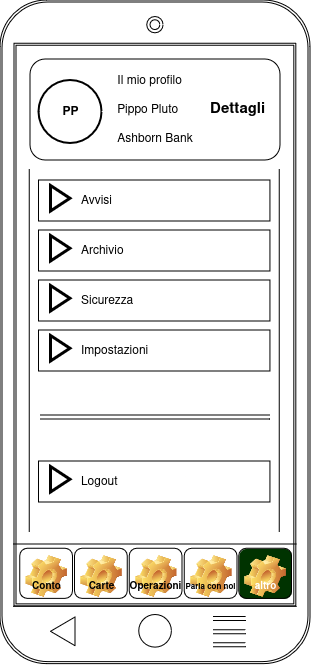

The diagram above was exported from draw.io. Its source (the exported page's mxGraphModel, read from the mxfile embedded in the PNG):
<mxGraphModel dx="8154" dy="3717" grid="1" gridSize="10" guides="1" tooltips="1" connect="1" arrows="1" fold="1" page="0" pageScale="1" pageWidth="827" pageHeight="1169" math="0" shadow="0">
  <root>
    <mxCell id="0" />
    <mxCell id="1" parent="0" />
    <mxCell id="egl5rAsl02h-Yndrz64f-41" value="" style="shape=ext;double=1;rounded=1;whiteSpace=wrap;html=1;" parent="1" vertex="1">
      <mxGeometry x="-7130" y="-3150" width="310.00000000000006" height="663.6144578313255" as="geometry" />
    </mxCell>
    <mxCell id="egl5rAsl02h-Yndrz64f-42" value="" style="shape=ext;double=1;rounded=0;whiteSpace=wrap;html=1;" parent="1" vertex="1">
      <mxGeometry x="-7115.909090909091" y="-3106.720796228392" width="281.81818181818176" height="562.6296490309063" as="geometry" />
    </mxCell>
    <mxCell id="egl5rAsl02h-Yndrz64f-43" value="" style="shape=partialRectangle;whiteSpace=wrap;html=1;left=0;right=0;fillColor=none;" parent="1" vertex="1">
      <mxGeometry x="-7115.903157894737" y="-2606.0573493975903" width="281.8226315789473" height="62.32240963855421" as="geometry" />
    </mxCell>
    <mxCell id="egl5rAsl02h-Yndrz64f-44" value="&lt;div style=&quot;font-size: 10px;&quot;&gt;&lt;br style=&quot;font-size: 10px;&quot;&gt;&lt;/div&gt;&lt;div style=&quot;font-size: 10px;&quot;&gt;Conto&lt;/div&gt;" style="label;whiteSpace=wrap;html=1;align=center;verticalAlign=bottom;spacingLeft=0;spacingBottom=4;imageAlign=center;imageVerticalAlign=top;image=img/clipart/Gear_128x128.png;fontSize=10;" parent="1" vertex="1">
      <mxGeometry x="-7110.151842105263" y="-2601.797108433735" width="52.7571052631579" height="50.13975903614458" as="geometry" />
    </mxCell>
    <mxCell id="egl5rAsl02h-Yndrz64f-45" value="&lt;font style=&quot;font-size: 8px;&quot;&gt;Parla con noi&lt;/font&gt;" style="label;whiteSpace=wrap;html=1;align=center;verticalAlign=bottom;spacingLeft=0;spacingBottom=4;imageAlign=center;imageVerticalAlign=top;image=img/clipart/Gear_128x128.png;fontSize=10;" parent="1" vertex="1">
      <mxGeometry x="-6945.631578947368" y="-2601.797108433735" width="52.7571052631579" height="50.13975903614458" as="geometry" />
    </mxCell>
    <mxCell id="egl5rAsl02h-Yndrz64f-46" value="altro" style="label;whiteSpace=wrap;html=1;align=center;verticalAlign=bottom;spacingLeft=0;spacingBottom=4;imageAlign=center;imageVerticalAlign=top;image=img/clipart/Gear_128x128.png;fontSize=10;fillColor=#003300;fontColor=#FFFFFF;" parent="1" vertex="1">
      <mxGeometry x="-6891.242894736843" y="-2601.797108433735" width="52.7571052631579" height="50.13975903614458" as="geometry" />
    </mxCell>
    <mxCell id="egl5rAsl02h-Yndrz64f-47" value="" style="ellipse;shape=doubleEllipse;whiteSpace=wrap;html=1;aspect=fixed;" parent="1" vertex="1">
      <mxGeometry x="-6983.157894736842" y="-3133.614457831325" width="16.31578947368421" height="16.31578947368421" as="geometry" />
    </mxCell>
    <mxCell id="egl5rAsl02h-Yndrz64f-48" value="" style="ellipse;whiteSpace=wrap;html=1;aspect=fixed;" parent="1" vertex="1">
      <mxGeometry x="-6991.307631578948" y="-2535.5421686746986" width="32.63157894736842" height="32.63157894736842" as="geometry" />
    </mxCell>
    <mxCell id="egl5rAsl02h-Yndrz64f-49" value="" style="triangle;whiteSpace=wrap;html=1;rotation=-180;" parent="1" vertex="1">
      <mxGeometry x="-7079.421052631579" y="-2533.0843373493976" width="24.473684210526315" height="28.67469879518072" as="geometry" />
    </mxCell>
    <mxCell id="egl5rAsl02h-Yndrz64f-50" value="&lt;div align=&quot;left&quot;&gt;Il mio profilo&lt;/div&gt;&lt;div align=&quot;left&quot;&gt;&lt;br&gt;&lt;/div&gt;&lt;div align=&quot;left&quot;&gt;Pippo Pluto&lt;/div&gt;&lt;div align=&quot;left&quot;&gt;&lt;br&gt;&lt;/div&gt;&lt;div align=&quot;left&quot;&gt;Ashborn Bank&lt;br&gt;&lt;/div&gt;" style="rounded=1;whiteSpace=wrap;html=1;" parent="1" vertex="1">
      <mxGeometry x="-7100" y="-3091" width="250" height="101" as="geometry" />
    </mxCell>
    <mxCell id="egl5rAsl02h-Yndrz64f-51" value="&lt;b&gt;PP&lt;/b&gt;" style="ellipse;whiteSpace=wrap;html=1;aspect=fixed;strokeWidth=2;" parent="1" vertex="1">
      <mxGeometry x="-7091.42" y="-3070" width="63" height="63" as="geometry" />
    </mxCell>
    <mxCell id="egl5rAsl02h-Yndrz64f-52" value="&lt;font style=&quot;font-size: 15px;&quot;&gt;Dettagli&lt;br style=&quot;font-size: 15px;&quot;&gt;&lt;/font&gt;" style="text;strokeColor=none;fillColor=none;html=1;fontSize=15;fontStyle=1;verticalAlign=middle;align=center;" parent="1" vertex="1">
      <mxGeometry x="-6943" y="-3061" width="100" height="40" as="geometry" />
    </mxCell>
    <mxCell id="egl5rAsl02h-Yndrz64f-53" value="" style="shape=partialRectangle;whiteSpace=wrap;html=1;bottom=0;top=0;fillColor=none;" parent="1" vertex="1">
      <mxGeometry x="-7100.71" y="-2980" width="250" height="361" as="geometry" />
    </mxCell>
    <mxCell id="egl5rAsl02h-Yndrz64f-54" value="" style="group" parent="1" vertex="1" connectable="0">
      <mxGeometry x="-7091.42" y="-2920" width="231.42000000000002" height="41" as="geometry" />
    </mxCell>
    <mxCell id="egl5rAsl02h-Yndrz64f-55" value="&lt;div align=&quot;left&quot;&gt;&lt;blockquote style=&quot;--original-color: rgb(0, 0, 0); --original-background-color: rgba(0, 0, 0, 0);&quot;&gt;&lt;div style=&quot;--original-color: rgb(0, 0, 0); --original-background-color: rgba(0, 0, 0, 0);&quot;&gt;Archivio&lt;/div&gt;&lt;/blockquote&gt;&lt;/div&gt;" style="html=1;whiteSpace=wrap;container=1;recursiveResize=0;collapsible=0;align=left;" parent="egl5rAsl02h-Yndrz64f-54" vertex="1">
      <mxGeometry width="231.42" height="41" as="geometry" />
    </mxCell>
    <mxCell id="egl5rAsl02h-Yndrz64f-56" value="&lt;div&gt;&lt;br&gt;&lt;/div&gt;" style="triangle;html=1;whiteSpace=wrap;strokeWidth=3;" parent="egl5rAsl02h-Yndrz64f-54" vertex="1">
      <mxGeometry x="12" y="5.5" width="19.42" height="25.5" as="geometry" />
    </mxCell>
    <mxCell id="egl5rAsl02h-Yndrz64f-57" value="Carte" style="label;whiteSpace=wrap;html=1;align=center;verticalAlign=bottom;spacingLeft=0;spacingBottom=4;imageAlign=center;imageVerticalAlign=top;image=img/clipart/Gear_128x128.png;fontSize=10;" parent="1" vertex="1">
      <mxGeometry x="-7055.493947368421" y="-2601.797108433735" width="52.7571052631579" height="50.13975903614458" as="geometry" />
    </mxCell>
    <mxCell id="egl5rAsl02h-Yndrz64f-58" value="Operazioni" style="label;whiteSpace=wrap;html=1;align=center;verticalAlign=bottom;spacingLeft=0;spacingBottom=4;imageAlign=center;imageVerticalAlign=top;image=img/clipart/Gear_128x128.png;fontSize=10;" parent="1" vertex="1">
      <mxGeometry x="-7000.836052631579" y="-2601.797108433735" width="52.7571052631579" height="50.13975903614458" as="geometry" />
    </mxCell>
    <mxCell id="egl5rAsl02h-Yndrz64f-59" value="" style="group" parent="1" vertex="1" connectable="0">
      <mxGeometry x="-6917.078947368421" y="-2531.44578313253" width="32.63157894736842" height="26.216867469879517" as="geometry" />
    </mxCell>
    <mxCell id="egl5rAsl02h-Yndrz64f-60" value="" style="shape=link;html=1;rounded=0;" parent="egl5rAsl02h-Yndrz64f-59" edge="1">
      <mxGeometry width="100" relative="1" as="geometry">
        <mxPoint as="sourcePoint" />
        <mxPoint x="32.63157894736842" as="targetPoint" />
      </mxGeometry>
    </mxCell>
    <mxCell id="egl5rAsl02h-Yndrz64f-61" value="" style="shape=link;html=1;rounded=0;" parent="egl5rAsl02h-Yndrz64f-59" edge="1">
      <mxGeometry width="100" relative="1" as="geometry">
        <mxPoint y="13.108433734939759" as="sourcePoint" />
        <mxPoint x="32.63157894736842" y="13.108433734939759" as="targetPoint" />
      </mxGeometry>
    </mxCell>
    <mxCell id="egl5rAsl02h-Yndrz64f-62" value="" style="shape=link;html=1;rounded=0;" parent="egl5rAsl02h-Yndrz64f-59" edge="1">
      <mxGeometry width="100" relative="1" as="geometry">
        <mxPoint y="26.216867469879517" as="sourcePoint" />
        <mxPoint x="32.63157894736842" y="26.216867469879517" as="targetPoint" />
      </mxGeometry>
    </mxCell>
    <mxCell id="egl5rAsl02h-Yndrz64f-63" value="" style="group" parent="1" vertex="1" connectable="0">
      <mxGeometry x="-7091.42" y="-2870" width="231.42000000000002" height="41" as="geometry" />
    </mxCell>
    <mxCell id="egl5rAsl02h-Yndrz64f-64" value="&lt;blockquote&gt;&lt;div align=&quot;left&quot;&gt;Sicurezza&lt;/div&gt;&lt;/blockquote&gt;" style="html=1;whiteSpace=wrap;container=1;recursiveResize=0;collapsible=0;align=left;" parent="egl5rAsl02h-Yndrz64f-63" vertex="1">
      <mxGeometry width="231.42" height="41" as="geometry" />
    </mxCell>
    <mxCell id="egl5rAsl02h-Yndrz64f-65" value="" style="triangle;html=1;whiteSpace=wrap;strokeWidth=3;" parent="egl5rAsl02h-Yndrz64f-63" vertex="1">
      <mxGeometry x="12" y="5.5" width="19.42" height="25.5" as="geometry" />
    </mxCell>
    <mxCell id="egl5rAsl02h-Yndrz64f-66" value="" style="group" parent="1" vertex="1" connectable="0">
      <mxGeometry x="-7091.42" y="-2820" width="231.42000000000002" height="41" as="geometry" />
    </mxCell>
    <mxCell id="egl5rAsl02h-Yndrz64f-67" value="&lt;blockquote&gt;&lt;div align=&quot;left&quot;&gt;Impostazioni&lt;/div&gt;&lt;/blockquote&gt;" style="html=1;whiteSpace=wrap;container=1;recursiveResize=0;collapsible=0;align=left;" parent="egl5rAsl02h-Yndrz64f-66" vertex="1">
      <mxGeometry width="231.42" height="41" as="geometry" />
    </mxCell>
    <mxCell id="egl5rAsl02h-Yndrz64f-68" value="" style="triangle;html=1;whiteSpace=wrap;strokeWidth=3;" parent="egl5rAsl02h-Yndrz64f-66" vertex="1">
      <mxGeometry x="12" y="5.5" width="19.42" height="25.5" as="geometry" />
    </mxCell>
    <mxCell id="egl5rAsl02h-Yndrz64f-78" value="" style="group" parent="1" vertex="1" connectable="0">
      <mxGeometry x="-7091.42" y="-2689" width="231.42000000000002" height="41" as="geometry" />
    </mxCell>
    <mxCell id="egl5rAsl02h-Yndrz64f-79" value="&lt;blockquote&gt;&lt;div align=&quot;left&quot;&gt;Logout&lt;br&gt;&lt;/div&gt;&lt;/blockquote&gt;" style="html=1;whiteSpace=wrap;container=1;recursiveResize=0;collapsible=0;align=left;" parent="egl5rAsl02h-Yndrz64f-78" vertex="1">
      <mxGeometry width="231.42" height="41" as="geometry" />
    </mxCell>
    <mxCell id="egl5rAsl02h-Yndrz64f-80" value="" style="triangle;html=1;whiteSpace=wrap;strokeWidth=3;" parent="egl5rAsl02h-Yndrz64f-78" vertex="1">
      <mxGeometry x="12" y="5.5" width="19.42" height="25.5" as="geometry" />
    </mxCell>
    <mxCell id="igITZGq-pnIOQb2eCHvg-1" value="" style="group" parent="1" vertex="1" connectable="0">
      <mxGeometry x="-7091.42" y="-2970" width="231.42000000000002" height="41" as="geometry" />
    </mxCell>
    <mxCell id="igITZGq-pnIOQb2eCHvg-2" value="&lt;blockquote&gt;&lt;div align=&quot;left&quot;&gt;Avvisi&lt;/div&gt;&lt;/blockquote&gt;" style="html=1;whiteSpace=wrap;container=1;recursiveResize=0;collapsible=0;align=left;" parent="igITZGq-pnIOQb2eCHvg-1" vertex="1">
      <mxGeometry width="231.42" height="41" as="geometry" />
    </mxCell>
    <mxCell id="igITZGq-pnIOQb2eCHvg-3" value="" style="triangle;html=1;whiteSpace=wrap;fontStyle=0;strokeWidth=3;" parent="igITZGq-pnIOQb2eCHvg-1" vertex="1">
      <mxGeometry x="12" y="5.5" width="19.42" height="25.5" as="geometry" />
    </mxCell>
    <mxCell id="VsO58SLKQkne0zt4POgh-2" value="" style="shape=link;html=1;rounded=0;" parent="1" edge="1">
      <mxGeometry width="100" relative="1" as="geometry">
        <mxPoint x="-7090" y="-2733" as="sourcePoint" />
        <mxPoint x="-6860" y="-2733" as="targetPoint" />
      </mxGeometry>
    </mxCell>
  </root>
</mxGraphModel>